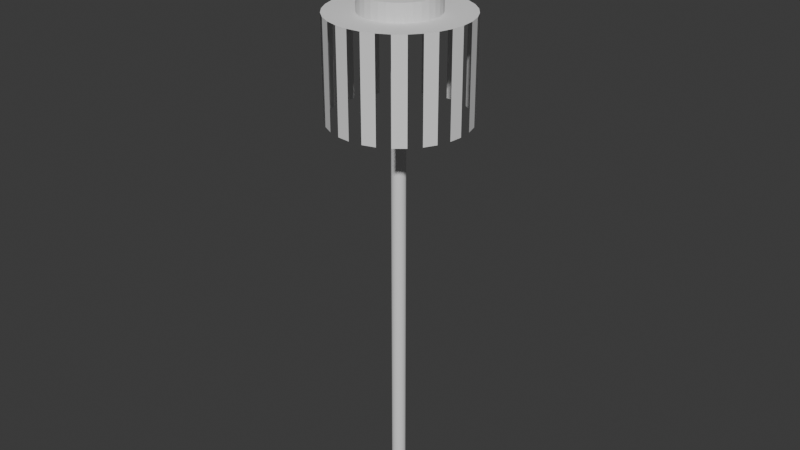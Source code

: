 # Source: tug.blend  (saved by Blender 4.3.34; exported with 4.5.12 LTS)
import bpy
from mathutils import Matrix  # noqa: F401  (used for matrix-valued properties, if any)

bpy.ops.wm.read_factory_settings(use_empty=True)
scene = bpy.context.scene
scene.name = 'Scene'

# ---- collections
col_collection = bpy.data.collections.new('Collection'); scene.collection.children.link(col_collection)

# ---- world
world_world = bpy.data.worlds.new('World'); scene.world = world_world
world_world.use_nodes = True; world_world.node_tree.nodes.clear()
_N = world_world.node_tree.nodes; _L = world_world.node_tree.links
n0 = _N.new('ShaderNodeOutputWorld'); n0.name = 'World Output'; n0.location = (300, 300)
n1 = _N.new('ShaderNodeBackground'); n1.name = 'Background'; n1.location = (10, 300)
n1.inputs[0].default_value = (0.05088, 0.05088, 0.05088, 1.0)
_L.new(n1.outputs[0], n0.inputs[0])
n0.is_active_output = True
world_world.color = (0.05088, 0.05088, 0.05088)
world_world.sun_shadow_jitter_overblur = 0.0

# ---- meshes
me_cylinder = bpy.data.meshes.new('Cylinder')
me_cylinder.from_pydata([(0.0, 1.0, -1.0), (0.0, 1.0, 1.0), (0.1951, 0.9808, -1.0), (0.1951, 0.9808, 1.0), (0.3827, 0.9239, -1.0), (0.3827, 0.9239, 1.0), (0.5556, 0.8315, -1.0), (0.5556, 0.8315, 1.0), (0.7071, 0.7071, -1.0), (0.7071, 0.7071, 1.0), (0.8315, 0.5556, -1.0), (0.8315, 0.5556, 1.0), (0.9239, 0.3827, -1.0), (0.9239, 0.3827, 1.0), (0.9808, 0.1951, -1.0), (0.9808, 0.1951, 1.0), (1.0, 0.0, -1.0), (1.0, 0.0, 1.0), (0.9808, -0.1951, -1.0), (0.9808, -0.1951, 1.0), (0.9239, -0.3827, -1.0), (0.9239, -0.3827, 1.0), (0.8315, -0.5556, -1.0), (0.8315, -0.5556, 1.0), (0.7071, -0.7071, -1.0), (0.7071, -0.7071, 1.0), (0.5556, -0.8315, -1.0), (0.5556, -0.8315, 1.0), (0.3827, -0.9239, -1.0), (0.3827, -0.9239, 1.0), (0.1951, -0.9808, -1.0), (0.1951, -0.9808, 1.0), (0.0, -1.0, -1.0), (0.0, -1.0, 1.0), (-0.1951, -0.9808, -1.0), (-0.1951, -0.9808, 1.0), (-0.3827, -0.9239, -1.0), (-0.3827, -0.9239, 1.0), (-0.5556, -0.8315, -1.0), (-0.5556, -0.8315, 1.0), (-0.7071, -0.7071, -1.0), (-0.7071, -0.7071, 1.0), (-0.8315, -0.5556, -1.0), (-0.8315, -0.5556, 1.0), (-0.9239, -0.3827, -1.0), (-0.9239, -0.3827, 1.0), (-0.9808, -0.1951, -1.0), (-0.9808, -0.1951, 1.0), (-1.0, 0.0, -1.0), (-1.0, 0.0, 1.0), (-0.9808, 0.1951, -1.0), (-0.9808, 0.1951, 1.0), (-0.9239, 0.3827, -1.0), (-0.9239, 0.3827, 1.0), (-0.8315, 0.5556, -1.0), (-0.8315, 0.5556, 1.0), (-0.7071, 0.7071, -1.0), (-0.7071, 0.7071, 1.0), (-0.5556, 0.8315, -1.0), (-0.5556, 0.8315, 1.0), (-0.3827, 0.9239, -1.0), (-0.3827, 0.9239, 1.0), (-0.1951, 0.9808, -1.0), (-0.1951, 0.9808, 1.0)], [], [(0, 1, 3, 2), (2, 3, 5, 4), (4, 5, 7, 6), (6, 7, 9, 8), (8, 9, 11, 10), (10, 11, 13, 12), (12, 13, 15, 14), (14, 15, 17, 16), (16, 17, 19, 18), (18, 19, 21, 20), (20, 21, 23, 22), (22, 23, 25, 24), (24, 25, 27, 26), (26, 27, 29, 28), (28, 29, 31, 30), (30, 31, 33, 32), (32, 33, 35, 34), (34, 35, 37, 36), (36, 37, 39, 38), (38, 39, 41, 40), (40, 41, 43, 42), (42, 43, 45, 44), (44, 45, 47, 46), (46, 47, 49, 48), (48, 49, 51, 50), (50, 51, 53, 52), (52, 53, 55, 54), (54, 55, 57, 56), (56, 57, 59, 58), (58, 59, 61, 60), (3, 1, 63, 61, 59, 57, 55, 53, 51, 49, 47, 45, 43, 41, 39, 37, 35, 33, 31, 29, 27, 25, 23, 21, 19, 17, 15, 13, 11, 9, 7, 5), (60, 61, 63, 62), (62, 63, 1, 0), (0, 2, 4, 6, 8, 10, 12, 14, 16, 18, 20, 22, 24, 26, 28, 30, 32, 34, 36, 38, 40, 42, 44, 46, 48, 50, 52, 54, 56, 58, 60, 62)])
_uv = me_cylinder.uv_layers.new(name='UVMap')
_uv.uv.foreach_set('vector', [1.0, 0.5, 1.0, 1.0, 0.9688, 1.0, 0.9688, 0.5, 0.9688, 0.5, 0.9688, 1.0, 0.9375, 1.0, 0.9375, 0.5, 0.9375, 0.5, 0.9375, 1.0, 0.9062, 1.0, 0.9062, 0.5, 0.9062, 0.5, 0.9062, 1.0, 0.875, 1.0, 0.875, 0.5, 0.875, 0.5, 0.875, 1.0, 0.8438, 1.0, 0.8438, 0.5, 0.8438, 0.5, 0.8438, 1.0, 0.8125, 1.0, 0.8125, 0.5, 0.8125, 0.5, 0.8125, 1.0, 0.7812, 1.0, 0.7812, 0.5, 0.7812, 0.5, 0.7812, 1.0, 0.75, 1.0, 0.75, 0.5, 0.75, 0.5, 0.75, 1.0, 0.7188, 1.0, 0.7188, 0.5, 0.7188, 0.5, 0.7188, 1.0, 0.6875, 1.0, 0.6875, 0.5, 0.6875, 0.5, 0.6875, 1.0, 0.6562, 1.0, 0.6562, 0.5, 0.6562, 0.5, 0.6562, 1.0, 0.625, 1.0, 0.625, 0.5, 0.625, 0.5, 0.625, 1.0, 0.5938, 1.0, 0.5938, 0.5, 0.5938, 0.5, 0.5938, 1.0, 0.5625, 1.0, 0.5625, 0.5, 0.5625, 0.5, 0.5625, 1.0, 0.5312, 1.0, 0.5312, 0.5, 0.5312, 0.5, 0.5312, 1.0, 0.5, 1.0, 0.5, 0.5, 0.5, 0.5, 0.5, 1.0, 0.4688, 1.0, 0.4688, 0.5, 0.4688, 0.5, 0.4688, 1.0, 0.4375, 1.0, 0.4375, 0.5, 0.4375, 0.5, 0.4375, 1.0, 0.4062, 1.0, 0.4062, 0.5, 0.4062, 0.5, 0.4062, 1.0, 0.375, 1.0, 0.375, 0.5, 0.375, 0.5, 0.375, 1.0, 0.3438, 1.0, 0.3438, 0.5, 0.3438, 0.5, 0.3438, 1.0, 0.3125, 1.0, 0.3125, 0.5, 0.3125, 0.5, 0.3125, 1.0, 0.2812, 1.0, 0.2812, 0.5, 0.2812, 0.5, 0.2812, 1.0, 0.25, 1.0, 0.25, 0.5, 0.25, 0.5, 0.25, 1.0, 0.2188, 1.0, 0.2188, 0.5, 0.2188, 0.5, 0.2188, 1.0, 0.1875, 1.0, 0.1875, 0.5, 0.1875, 0.5, 0.1875, 1.0, 0.1562, 1.0, 0.1562, 0.5, 0.1562, 0.5, 0.1562, 1.0, 0.125, 1.0, 0.125, 0.5, 0.125, 0.5, 0.125, 1.0, 0.09375, 1.0, 0.09375, 0.5, 0.09375, 0.5, 0.09375, 1.0, 0.0625, 1.0, 0.0625, 0.5, 0.2968, 0.4854, 0.25, 0.49, 0.2032, 0.4854, 0.1582, 0.4717, 0.1167, 0.4496, 0.08029, 0.4197, 0.05045, 0.3833, 0.02827, 0.3418, 0.01461, 0.2968, 0.01, 0.25, 0.01461, 0.2032, 0.02827, 0.1582, 0.05045, 0.1167, 0.08029, 0.08029, 0.1167, 0.05045, 0.1582, 0.02827, 0.2032, 0.01461, 0.25, 0.01, 0.2968, 0.01461, 0.3418, 0.02827, 0.3833, 0.05045, 0.4197, 0.08029, 0.4496, 0.1167, 0.4717, 0.1582, 0.4854, 0.2032, 0.49, 0.25, 0.4854, 0.2968, 0.4717, 0.3418, 0.4496, 0.3833, 0.4197, 0.4197, 0.3833, 0.4496, 0.3418, 0.4717, 0.0625, 0.5, 0.0625, 1.0, 0.03125, 1.0, 0.03125, 0.5, 0.03125, 0.5, 0.03125, 1.0, 0.0, 1.0, 0.0, 0.5, 0.75, 0.49, 0.7968, 0.4854, 0.8418, 0.4717, 0.8833, 0.4496, 0.9197, 0.4197, 0.9496, 0.3833, 0.9717, 0.3418, 0.9854, 0.2968, 0.99, 0.25, 0.9854, 0.2032, 0.9717, 0.1582, 0.9496, 0.1167, 0.9197, 0.08029, 0.8833, 0.05045, 0.8418, 0.02827, 0.7968, 0.01461, 0.75, 0.01, 0.7032, 0.01461, 0.6582, 0.02827, 0.6167, 0.05045, 0.5803, 0.08029, 0.5504, 0.1167, 0.5283, 0.1582, 0.5146, 0.2032, 0.51, 0.25, 0.5146, 0.2968, 0.5283, 0.3418, 0.5504, 0.3833, 0.5803, 0.4197, 0.6167, 0.4496, 0.6582, 0.4717, 0.7032, 0.4854])
me_cylinder.update()
me_cylinder_001 = bpy.data.meshes.new('Cylinder.001')
me_cylinder_001.from_pydata([(0.0, 1.0, -1.0), (0.0, 1.0, 1.0), (0.1951, 0.9808, -1.0), (0.1951, 0.9808, 1.0), (0.3827, 0.9239, -1.0), (0.3827, 0.9239, 1.0), (0.5556, 0.8315, -1.0), (0.5556, 0.8315, 1.0), (0.7071, 0.7071, -1.0), (0.7071, 0.7071, 1.0), (0.8315, 0.5556, -1.0), (0.8315, 0.5556, 1.0), (0.9239, 0.3827, -1.0), (0.9239, 0.3827, 1.0), (0.9808, 0.1951, -1.0), (0.9808, 0.1951, 1.0), (1.0, 0.0, -1.0), (1.0, 0.0, 1.0), (0.9808, -0.1951, -1.0), (0.9808, -0.1951, 1.0), (0.9239, -0.3827, -1.0), (0.9239, -0.3827, 1.0), (0.8315, -0.5556, -1.0), (0.8315, -0.5556, 1.0), (0.7071, -0.7071, -1.0), (0.7071, -0.7071, 1.0), (0.5556, -0.8315, -1.0), (0.5556, -0.8315, 1.0), (0.3827, -0.9239, -1.0), (0.3827, -0.9239, 1.0), (0.1951, -0.9808, -1.0), (0.1951, -0.9808, 1.0), (0.0, -1.0, -1.0), (0.0, -1.0, 1.0), (-0.1951, -0.9808, -1.0), (-0.1951, -0.9808, 1.0), (-0.3827, -0.9239, -1.0), (-0.3827, -0.9239, 1.0), (-0.5556, -0.8315, -1.0), (-0.5556, -0.8315, 1.0), (-0.7071, -0.7071, -1.0), (-0.7071, -0.7071, 1.0), (-0.8315, -0.5556, -1.0), (-0.8315, -0.5556, 1.0), (-0.9239, -0.3827, -1.0), (-0.9239, -0.3827, 1.0), (-0.9808, -0.1951, -1.0), (-0.9808, -0.1951, 1.0), (-1.0, 0.0, -1.0), (-1.0, 0.0, 1.0), (-0.9808, 0.1951, -1.0), (-0.9808, 0.1951, 1.0), (-0.9239, 0.3827, -1.0), (-0.9239, 0.3827, 1.0), (-0.8315, 0.5556, -1.0), (-0.8315, 0.5556, 1.0), (-0.7071, 0.7071, -1.0), (-0.7071, 0.7071, 1.0), (-0.5556, 0.8315, -1.0), (-0.5556, 0.8315, 1.0), (-0.3827, 0.9239, -1.0), (-0.3827, 0.9239, 1.0), (-0.1951, 0.9808, -1.0), (-0.1951, 0.9808, 1.0)], [], [(0, 1, 3, 2), (2, 3, 5, 4), (4, 5, 7, 6), (6, 7, 9, 8), (8, 9, 11, 10), (10, 11, 13, 12), (12, 13, 15, 14), (14, 15, 17, 16), (16, 17, 19, 18), (18, 19, 21, 20), (20, 21, 23, 22), (22, 23, 25, 24), (24, 25, 27, 26), (26, 27, 29, 28), (28, 29, 31, 30), (30, 31, 33, 32), (32, 33, 35, 34), (34, 35, 37, 36), (36, 37, 39, 38), (38, 39, 41, 40), (40, 41, 43, 42), (42, 43, 45, 44), (44, 45, 47, 46), (46, 47, 49, 48), (48, 49, 51, 50), (50, 51, 53, 52), (52, 53, 55, 54), (54, 55, 57, 56), (56, 57, 59, 58), (58, 59, 61, 60), (3, 1, 63, 61, 59, 57, 55, 53, 51, 49, 47, 45, 43, 41, 39, 37, 35, 33, 31, 29, 27, 25, 23, 21, 19, 17, 15, 13, 11, 9, 7, 5), (60, 61, 63, 62), (62, 63, 1, 0), (0, 2, 4, 6, 8, 10, 12, 14, 16, 18, 20, 22, 24, 26, 28, 30, 32, 34, 36, 38, 40, 42, 44, 46, 48, 50, 52, 54, 56, 58, 60, 62)])
_uv = me_cylinder_001.uv_layers.new(name='UVMap')
_uv.uv.foreach_set('vector', [1.0, 0.5, 1.0, 1.0, 0.9688, 1.0, 0.9688, 0.5, 0.9688, 0.5, 0.9688, 1.0, 0.9375, 1.0, 0.9375, 0.5, 0.9375, 0.5, 0.9375, 1.0, 0.9062, 1.0, 0.9062, 0.5, 0.9062, 0.5, 0.9062, 1.0, 0.875, 1.0, 0.875, 0.5, 0.875, 0.5, 0.875, 1.0, 0.8438, 1.0, 0.8438, 0.5, 0.8438, 0.5, 0.8438, 1.0, 0.8125, 1.0, 0.8125, 0.5, 0.8125, 0.5, 0.8125, 1.0, 0.7812, 1.0, 0.7812, 0.5, 0.7812, 0.5, 0.7812, 1.0, 0.75, 1.0, 0.75, 0.5, 0.75, 0.5, 0.75, 1.0, 0.7188, 1.0, 0.7188, 0.5, 0.7188, 0.5, 0.7188, 1.0, 0.6875, 1.0, 0.6875, 0.5, 0.6875, 0.5, 0.6875, 1.0, 0.6562, 1.0, 0.6562, 0.5, 0.6562, 0.5, 0.6562, 1.0, 0.625, 1.0, 0.625, 0.5, 0.625, 0.5, 0.625, 1.0, 0.5938, 1.0, 0.5938, 0.5, 0.5938, 0.5, 0.5938, 1.0, 0.5625, 1.0, 0.5625, 0.5, 0.5625, 0.5, 0.5625, 1.0, 0.5312, 1.0, 0.5312, 0.5, 0.5312, 0.5, 0.5312, 1.0, 0.5, 1.0, 0.5, 0.5, 0.5, 0.5, 0.5, 1.0, 0.4688, 1.0, 0.4688, 0.5, 0.4688, 0.5, 0.4688, 1.0, 0.4375, 1.0, 0.4375, 0.5, 0.4375, 0.5, 0.4375, 1.0, 0.4062, 1.0, 0.4062, 0.5, 0.4062, 0.5, 0.4062, 1.0, 0.375, 1.0, 0.375, 0.5, 0.375, 0.5, 0.375, 1.0, 0.3438, 1.0, 0.3438, 0.5, 0.3438, 0.5, 0.3438, 1.0, 0.3125, 1.0, 0.3125, 0.5, 0.3125, 0.5, 0.3125, 1.0, 0.2812, 1.0, 0.2812, 0.5, 0.2812, 0.5, 0.2812, 1.0, 0.25, 1.0, 0.25, 0.5, 0.25, 0.5, 0.25, 1.0, 0.2188, 1.0, 0.2188, 0.5, 0.2188, 0.5, 0.2188, 1.0, 0.1875, 1.0, 0.1875, 0.5, 0.1875, 0.5, 0.1875, 1.0, 0.1562, 1.0, 0.1562, 0.5, 0.1562, 0.5, 0.1562, 1.0, 0.125, 1.0, 0.125, 0.5, 0.125, 0.5, 0.125, 1.0, 0.09375, 1.0, 0.09375, 0.5, 0.09375, 0.5, 0.09375, 1.0, 0.0625, 1.0, 0.0625, 0.5, 0.2968, 0.4854, 0.25, 0.49, 0.2032, 0.4854, 0.1582, 0.4717, 0.1167, 0.4496, 0.08029, 0.4197, 0.05045, 0.3833, 0.02827, 0.3418, 0.01461, 0.2968, 0.01, 0.25, 0.01461, 0.2032, 0.02827, 0.1582, 0.05045, 0.1167, 0.08029, 0.08029, 0.1167, 0.05045, 0.1582, 0.02827, 0.2032, 0.01461, 0.25, 0.01, 0.2968, 0.01461, 0.3418, 0.02827, 0.3833, 0.05045, 0.4197, 0.08029, 0.4496, 0.1167, 0.4717, 0.1582, 0.4854, 0.2032, 0.49, 0.25, 0.4854, 0.2968, 0.4717, 0.3418, 0.4496, 0.3833, 0.4197, 0.4197, 0.3833, 0.4496, 0.3418, 0.4717, 0.0625, 0.5, 0.0625, 1.0, 0.03125, 1.0, 0.03125, 0.5, 0.03125, 0.5, 0.03125, 1.0, 0.0, 1.0, 0.0, 0.5, 0.75, 0.49, 0.7968, 0.4854, 0.8418, 0.4717, 0.8833, 0.4496, 0.9197, 0.4197, 0.9496, 0.3833, 0.9717, 0.3418, 0.9854, 0.2968, 0.99, 0.25, 0.9854, 0.2032, 0.9717, 0.1582, 0.9496, 0.1167, 0.9197, 0.08029, 0.8833, 0.05045, 0.8418, 0.02827, 0.7968, 0.01461, 0.75, 0.01, 0.7032, 0.01461, 0.6582, 0.02827, 0.6167, 0.05045, 0.5803, 0.08029, 0.5504, 0.1167, 0.5283, 0.1582, 0.5146, 0.2032, 0.51, 0.25, 0.5146, 0.2968, 0.5283, 0.3418, 0.5504, 0.3833, 0.5803, 0.4197, 0.6167, 0.4496, 0.6582, 0.4717, 0.7032, 0.4854])
me_cylinder_001.update()
me_plane = bpy.data.meshes.new('Plane')
me_plane.from_pydata([(-0.07629, 1.987, -9.456e-08), (0.008617, 1.981, -9.456e-08), (0.03873, 2.074, -9.456e-08), (0.009473, 2.075, -9.456e-08), (0.02728, 2.274, -9.456e-08), (0.01838, 2.276, -9.456e-08), (0.02092, 2.387, -9.456e-08), (0.1596, 2.385, -9.456e-08), (0.2524, 2.414, -9.456e-08), (0.3147, 2.47, -9.456e-08), (0.3389, 2.523, -9.456e-08), (0.3328, 2.606, -9.456e-08), (0.2916, 2.716, -9.456e-08), (0.2718, 2.764, -9.456e-08), (0.252, 2.847, -9.456e-08), (0.252, 2.911, -9.456e-08), (0.3114, 3.006, -9.456e-08), (0.2652, 3.01, -9.456e-08), (0.2015, 2.957, -9.456e-08), (0.1751, 2.909, -9.456e-08), (0.1663, 2.85, -9.456e-08), (0.1817, 2.76, -9.456e-08), (0.2147, 2.661, -9.456e-08), (0.2476, 2.573, -9.456e-08), (0.2498, 2.544, -9.456e-08), (0.2235, 2.52, -9.456e-08), (0.1795, 2.505, -9.456e-08), (0.107, 2.496, -9.456e-08), (0.03663, 2.498, -9.456e-08), (0.08279, 3.054, -9.456e-08), (0.01157, 3.228, -9.456e-08), (-0.07283, 3.075, -9.456e-08), (-0.06228, 2.505, -9.456e-08), (-0.1685, 2.518, -9.456e-08), (-0.2491, 2.549, -9.456e-08), (-0.2729, 2.586, -9.456e-08), (-0.2711, 2.632, -9.456e-08), (-0.1978, 2.775, -9.456e-08), (-0.1722, 2.872, -9.456e-08), (-0.1758, 2.929, -9.456e-08), (-0.196, 2.978, -9.456e-08), (-0.2465, 3.048, -9.456e-08), (-0.3191, 3.079, -9.456e-08), (-0.2685, 2.982, -9.456e-08), (-0.2575, 2.868, -9.456e-08), (-0.2993, 2.785, -9.456e-08), (-0.363, 2.668, -9.456e-08), (-0.3718, 2.591, -9.456e-08), (-0.3586, 2.519, -9.456e-08), (-0.3015, 2.459, -9.456e-08), (-0.2114, 2.418, -9.456e-08), (-0.05751, 2.396, -9.456e-08), (-0.06631, 2.281, -9.456e-08), (-0.09378, 2.083, -9.456e-08), (-0.07088, 2.081, -9.456e-08), (-0.07629, 1.987, -0.1445), (0.008617, 1.981, -0.1445), (0.03873, 2.074, -0.1445), (0.009473, 2.075, -0.1445), (0.02728, 2.274, -0.1445), (0.01838, 2.276, -0.1445), (0.02092, 2.387, -0.1445), (0.1596, 2.385, -0.1445), (0.2524, 2.414, -0.1445), (0.3147, 2.47, -0.1445), (0.3389, 2.523, -0.1445), (0.3328, 2.606, -0.1445), (0.2916, 2.716, -0.1445), (0.2718, 2.764, -0.1445), (0.252, 2.847, -0.1445), (0.252, 2.911, -0.1445), (0.3114, 3.006, -0.1445), (0.2652, 3.01, -0.1445), (0.2015, 2.957, -0.1445), (0.1751, 2.909, -0.1445), (0.1663, 2.85, -0.1445), (0.1817, 2.76, -0.1445), (0.2147, 2.661, -0.1445), (0.2476, 2.573, -0.1445), (0.2498, 2.544, -0.1445), (0.2235, 2.52, -0.1445), (0.1795, 2.505, -0.1445), (0.107, 2.496, -0.1445), (0.03663, 2.498, -0.1445), (0.08279, 3.054, -0.1445), (0.01157, 3.228, -0.1445), (-0.07283, 3.075, -0.1445), (-0.06228, 2.505, -0.1445), (-0.1685, 2.518, -0.1445), (-0.2491, 2.549, -0.1445), (-0.2729, 2.586, -0.1445), (-0.2711, 2.632, -0.1445), (-0.1978, 2.775, -0.1445), (-0.1722, 2.872, -0.1445), (-0.1758, 2.929, -0.1445), (-0.196, 2.978, -0.1445), (-0.2465, 3.048, -0.1445), (-0.3191, 3.079, -0.1445), (-0.2685, 2.982, -0.1445), (-0.2575, 2.868, -0.1445), (-0.2993, 2.785, -0.1445), (-0.363, 2.668, -0.1445), (-0.3718, 2.591, -0.1445), (-0.3586, 2.519, -0.1445), (-0.3015, 2.459, -0.1445), (-0.2114, 2.418, -0.1445), (-0.05751, 2.396, -0.1445), (-0.06631, 2.281, -0.1445), (-0.09378, 2.083, -0.1445), (-0.07088, 2.081, -0.1445)], [], [(2, 4, 5, 6, 7, 8, 9, 10, 11, 12, 13, 14, 15, 16, 17, 18, 19, 20, 21, 22, 23, 24, 25, 26, 27, 28, 29, 30, 31, 32, 33, 34, 35, 36, 37, 38, 39, 40, 41, 42, 43, 44, 45, 46, 47, 48, 49, 50, 51, 52, 53, 54, 0, 1, 3), (57, 58, 56, 55, 109, 108, 107, 106, 105, 104, 103, 102, 101, 100, 99, 98, 97, 96, 95, 94, 93, 92, 91, 90, 89, 88, 87, 86, 85, 84, 83, 82, 81, 80, 79, 78, 77, 76, 75, 74, 73, 72, 71, 70, 69, 68, 67, 66, 65, 64, 63, 62, 61, 60, 59), (54, 53, 108, 109), (28, 27, 82, 83), (1, 0, 55, 56), (0, 54, 109, 55), (29, 28, 83, 84), (3, 1, 56, 58), (30, 29, 84, 85), (2, 3, 58, 57), (31, 30, 85, 86), (5, 4, 59, 60), (32, 31, 86, 87), (6, 5, 60, 61), (33, 32, 87, 88), (7, 6, 61, 62), (34, 33, 88, 89), (8, 7, 62, 63), (35, 34, 89, 90), (9, 8, 63, 64), (36, 35, 90, 91), (10, 9, 64, 65), (37, 36, 91, 92), (11, 10, 65, 66), (38, 37, 92, 93), (12, 11, 66, 67), (39, 38, 93, 94), (13, 12, 67, 68), (40, 39, 94, 95), (14, 13, 68, 69), (41, 40, 95, 96), (15, 14, 69, 70), (42, 41, 96, 97), (16, 15, 70, 71), (43, 42, 97, 98), (17, 16, 71, 72), (44, 43, 98, 99), (18, 17, 72, 73), (45, 44, 99, 100), (19, 18, 73, 74), (46, 45, 100, 101), (20, 19, 74, 75), (47, 46, 101, 102), (21, 20, 75, 76), (48, 47, 102, 103), (22, 21, 76, 77), (49, 48, 103, 104), (23, 22, 77, 78), (50, 49, 104, 105), (24, 23, 78, 79), (51, 50, 105, 106), (25, 24, 79, 80), (52, 51, 106, 107), (26, 25, 80, 81), (53, 52, 107, 108), (27, 26, 81, 82), (4, 2, 57, 59)])
_uv = me_plane.uv_layers.new(name='UVMap')
_uv.uv.foreach_set('vector', [0.0, 0.0, 0.0, 0.0, 0.0, 0.0, 0.0, 0.0, 0.0, 0.0, 0.0, 0.0, 0.0, 0.0, 0.0, 0.0, 0.0, 0.0, 0.0, 0.0, 0.0, 0.0, 0.0, 0.0, 0.0, 0.0, 0.0, 0.0, 0.0, 0.0, 0.0, 0.0, 0.0, 0.0, 0.0, 0.0, 0.0, 0.0, 0.0, 0.0, 0.0, 0.0, 0.0, 0.0, 0.0, 0.0, 0.0, 0.0, 0.0, 0.0, 0.0, 0.0, 0.0, 0.0, 0.0, 0.0, 0.0, 0.0, 0.0, 0.0, 0.0, 0.0, 0.0, 0.0, 0.0, 0.0, 0.0, 0.0, 0.0, 0.0, 0.0, 0.0, 0.0, 0.0, 0.0, 0.0, 0.0, 0.0, 0.0, 0.0, 0.0, 0.0, 0.0, 0.0, 0.0, 0.0, 0.0, 0.0, 0.0, 0.0, 0.0, 0.0, 0.0, 0.0, 0.0, 0.0, 0.0, 0.0, 0.0, 0.0, 0.0, 0.0, 0.0, 0.0, 0.0, 0.0, 0.0, 0.0, 0.0, 0.0, 0.0, 0.0, 0.0, 0.0, 0.0, 0.0, 0.0, 0.0, 0.0, 0.0, 0.0, 0.0, 0.0, 0.0, 0.0, 0.0, 0.0, 0.0, 0.0, 0.0, 0.0, 0.0, 0.0, 0.0, 0.0, 0.0, 0.0, 0.0, 0.0, 0.0, 0.0, 0.0, 0.0, 0.0, 0.0, 0.0, 0.0, 0.0, 0.0, 0.0, 0.0, 0.0, 0.0, 0.0, 0.0, 0.0, 0.0, 0.0, 0.0, 0.0, 0.0, 0.0, 0.0, 0.0, 0.0, 0.0, 0.0, 0.0, 0.0, 0.0, 0.0, 0.0, 0.0, 0.0, 0.0, 0.0, 0.0, 0.0, 0.0, 0.0, 0.0, 0.0, 0.0, 0.0, 0.0, 0.0, 0.0, 0.0, 0.0, 0.0, 0.0, 0.0, 0.0, 0.0, 0.0, 0.0, 0.0, 0.0, 0.0, 0.0, 0.0, 0.0, 0.0, 0.0, 0.0, 0.0, 0.0, 0.0, 0.0, 0.0, 0.0, 0.0, 0.0, 0.0, 0.0, 0.0, 0.0, 0.0, 0.0, 0.0, 0.0, 0.0, 0.0, 0.0, 0.0, 0.0, 0.0, 0.0, 0.0, 0.0, 0.0, 0.0, 0.0, 0.0, 0.0, 0.0, 0.0, 0.0, 0.0, 0.0, 0.0, 0.0, 0.0, 0.0, 0.0, 0.0, 0.0, 0.0, 0.0, 0.0, 0.0, 0.0, 0.0, 0.0, 0.0, 0.0, 0.0, 0.0, 0.0, 0.0, 0.0, 0.0, 0.0, 0.0, 0.0, 0.0, 0.0, 0.0, 0.0, 0.0, 0.0, 0.0, 0.0, 0.0, 0.0, 0.0, 0.0, 0.0, 0.0, 0.0, 0.0, 0.0, 0.0, 0.0, 0.0, 0.0, 0.0, 0.0, 0.0, 0.0, 0.0, 0.0, 0.0, 0.0, 0.0, 0.0, 0.0, 0.0, 0.0, 0.0, 0.0, 0.0, 0.0, 0.0, 0.0, 0.0, 0.0, 0.0, 0.0, 0.0, 0.0, 0.0, 0.0, 0.0, 0.0, 0.0, 0.0, 0.0, 0.0, 0.0, 0.0, 0.0, 0.0, 0.0, 0.0, 0.0, 0.0, 0.0, 0.0, 0.0, 0.0, 0.0, 0.0, 0.0, 0.0, 0.0, 0.0, 0.0, 0.0, 0.0, 0.0, 0.0, 0.0, 0.0, 0.0, 0.0, 0.0, 0.0, 0.0, 0.0, 0.0, 0.0, 0.0, 0.0, 0.0, 0.0, 0.0, 0.0, 0.0, 0.0, 0.0, 0.0, 0.0, 0.0, 0.0, 0.0, 0.0, 0.0, 0.0, 0.0, 0.0, 0.0, 0.0, 0.0, 0.0, 0.0, 0.0, 0.0, 0.0, 0.0, 0.0, 0.0, 0.0, 0.0, 0.0, 0.0, 0.0, 0.0, 0.0, 0.0, 0.0, 0.0, 0.0, 0.0, 0.0, 0.0, 0.0, 0.0, 0.0, 0.0, 0.0, 0.0, 0.0, 0.0, 0.0, 0.0, 0.0, 0.0, 0.0, 0.0, 0.0, 0.0, 0.0, 0.0, 0.0, 0.0, 0.0, 0.0, 0.0, 0.0, 0.0, 0.0, 0.0, 0.0, 0.0, 0.0, 0.0, 0.0, 0.0, 0.0, 0.0, 0.0, 0.0, 0.0, 0.0, 0.0, 0.0, 0.0, 0.0, 0.0, 0.0, 0.0, 0.0, 0.0, 0.0, 0.0, 0.0, 0.0, 0.0, 0.0, 0.0, 0.0, 0.0, 0.0, 0.0, 0.0, 0.0, 0.0, 0.0, 0.0, 0.0, 0.0, 0.0, 0.0, 0.0, 0.0, 0.0, 0.0, 0.0, 0.0, 0.0, 0.0, 0.0, 0.0, 0.0, 0.0, 0.0, 0.0, 0.0, 0.0, 0.0, 0.0, 0.0, 0.0, 0.0, 0.0, 0.0, 0.0, 0.0, 0.0, 0.0, 0.0, 0.0, 0.0, 0.0, 0.0, 0.0, 0.0, 0.0, 0.0, 0.0, 0.0, 0.0, 0.0, 0.0, 0.0, 0.0, 0.0, 0.0, 0.0, 0.0, 0.0, 0.0, 0.0, 0.0, 0.0, 0.0, 0.0, 0.0, 0.0, 0.0, 0.0, 0.0, 0.0, 0.0, 0.0, 0.0, 0.0, 0.0, 0.0, 0.0, 0.0, 0.0, 0.0, 0.0, 0.0, 0.0, 0.0, 0.0, 0.0, 0.0, 0.0, 0.0, 0.0, 0.0, 0.0, 0.0, 0.0, 0.0, 0.0, 0.0, 0.0, 0.0, 0.0, 0.0, 0.0, 0.0, 0.0, 0.0, 0.0, 0.0, 0.0, 0.0, 0.0, 0.0, 0.0, 0.0, 0.0, 0.0, 0.0, 0.0, 0.0, 0.0, 0.0, 0.0, 0.0, 0.0, 0.0, 0.0, 0.0, 0.0, 0.0, 0.0, 0.0, 0.0, 0.0, 0.0, 0.0, 0.0, 0.0, 0.0, 0.0, 0.0, 0.0, 0.0, 0.0, 0.0, 0.0, 0.0, 0.0, 0.0, 0.0, 0.0, 0.0, 0.0, 0.0, 0.0, 0.0, 0.0, 0.0, 0.0, 0.0, 0.0, 0.0, 0.0, 0.0, 0.0, 0.0, 0.0, 0.0, 0.0, 0.0, 0.0, 0.0, 0.0, 0.0, 0.0, 0.0, 0.0, 0.0, 0.0, 0.0, 0.0, 0.0, 0.0, 0.0, 0.0, 0.0, 0.0, 0.0, 0.0, 0.0, 0.0, 0.0, 0.0, 0.0, 0.0, 0.0, 0.0, 0.0, 0.0, 0.0, 0.0, 0.0, 0.0, 0.0, 0.0, 0.0, 0.0, 0.0])
me_plane.update()
me_cylinder_002 = bpy.data.meshes.new('Cylinder.002')
me_cylinder_002.from_pydata([(0.0, 1.0, -1.0), (0.0, 1.0, 1.0), (0.1951, 0.9808, -1.0), (0.1951, 0.9808, 1.0), (0.3827, 0.9239, -1.0), (0.3827, 0.9239, 1.0), (0.5556, 0.8315, -1.0), (0.5556, 0.8315, 1.0), (0.7071, 0.7071, -1.0), (0.7071, 0.7071, 1.0), (0.8315, 0.5556, -1.0), (0.8315, 0.5556, 1.0), (0.9239, 0.3827, -1.0), (0.9239, 0.3827, 1.0), (0.9808, 0.1951, -1.0), (0.9808, 0.1951, 1.0), (1.0, 0.0, -1.0), (1.0, 0.0, 1.0), (0.9808, -0.1951, -1.0), (0.9808, -0.1951, 1.0), (0.9239, -0.3827, -1.0), (0.9239, -0.3827, 1.0), (0.8315, -0.5556, -1.0), (0.8315, -0.5556, 1.0), (0.7071, -0.7071, -1.0), (0.7071, -0.7071, 1.0), (0.5556, -0.8315, -1.0), (0.5556, -0.8315, 1.0), (0.3827, -0.9239, -1.0), (0.3827, -0.9239, 1.0), (0.1951, -0.9808, -1.0), (0.1951, -0.9808, 1.0), (0.0, -1.0, -1.0), (0.0, -1.0, 1.0), (-0.1951, -0.9808, -1.0), (-0.1951, -0.9808, 1.0), (-0.3827, -0.9239, -1.0), (-0.3827, -0.9239, 1.0), (-0.5556, -0.8315, -1.0), (-0.5556, -0.8315, 1.0), (-0.7071, -0.7071, -1.0), (-0.7071, -0.7071, 1.0), (-0.8315, -0.5556, -1.0), (-0.8315, -0.5556, 1.0), (-0.9239, -0.3827, -1.0), (-0.9239, -0.3827, 1.0), (-0.9808, -0.1951, -1.0), (-0.9808, -0.1951, 1.0), (-1.0, 0.0, -1.0), (-1.0, 0.0, 1.0), (-0.9808, 0.1951, -1.0), (-0.9808, 0.1951, 1.0), (-0.9239, 0.3827, -1.0), (-0.9239, 0.3827, 1.0), (-0.8315, 0.5556, -1.0), (-0.8315, 0.5556, 1.0), (-0.7071, 0.7071, -1.0), (-0.7071, 0.7071, 1.0), (-0.5556, 0.8315, -1.0), (-0.5556, 0.8315, 1.0), (-0.3827, 0.9239, -1.0), (-0.3827, 0.9239, 1.0), (-0.1951, 0.9808, -1.0), (-0.1951, 0.9808, 1.0)], [], [(0, 1, 3, 2), (4, 5, 7, 6), (8, 9, 11, 10), (12, 13, 15, 14), (16, 17, 19, 18), (20, 21, 23, 22), (24, 25, 27, 26), (28, 29, 31, 30), (32, 33, 35, 34), (36, 37, 39, 38), (40, 41, 43, 42), (44, 45, 47, 46), (48, 49, 51, 50), (52, 53, 55, 54), (56, 57, 59, 58), (3, 1, 63, 61, 59, 57, 55, 53, 51, 49, 47, 45, 43, 41, 39, 37, 35, 33, 31, 29, 27, 25, 23, 21, 19, 17, 15, 13, 11, 9, 7, 5), (60, 61, 63, 62)])
_uv = me_cylinder_002.uv_layers.new(name='UVMap')
_uv.uv.foreach_set('vector', [1.0, 0.5, 1.0, 1.0, 0.9688, 1.0, 0.9688, 0.5, 0.9375, 0.5, 0.9375, 1.0, 0.9062, 1.0, 0.9062, 0.5, 0.875, 0.5, 0.875, 1.0, 0.8438, 1.0, 0.8438, 0.5, 0.8125, 0.5, 0.8125, 1.0, 0.7812, 1.0, 0.7812, 0.5, 0.75, 0.5, 0.75, 1.0, 0.7188, 1.0, 0.7188, 0.5, 0.6875, 0.5, 0.6875, 1.0, 0.6562, 1.0, 0.6562, 0.5, 0.625, 0.5, 0.625, 1.0, 0.5938, 1.0, 0.5938, 0.5, 0.5625, 0.5, 0.5625, 1.0, 0.5312, 1.0, 0.5312, 0.5, 0.5, 0.5, 0.5, 1.0, 0.4688, 1.0, 0.4688, 0.5, 0.4375, 0.5, 0.4375, 1.0, 0.4062, 1.0, 0.4062, 0.5, 0.375, 0.5, 0.375, 1.0, 0.3438, 1.0, 0.3438, 0.5, 0.3125, 0.5, 0.3125, 1.0, 0.2812, 1.0, 0.2812, 0.5, 0.25, 0.5, 0.25, 1.0, 0.2188, 1.0, 0.2188, 0.5, 0.1875, 0.5, 0.1875, 1.0, 0.1562, 1.0, 0.1562, 0.5, 0.125, 0.5, 0.125, 1.0, 0.09375, 1.0, 0.09375, 0.5, 0.2968, 0.4854, 0.25, 0.49, 0.2032, 0.4854, 0.1582, 0.4717, 0.1167, 0.4496, 0.08029, 0.4197, 0.05045, 0.3833, 0.02827, 0.3418, 0.01461, 0.2968, 0.01, 0.25, 0.01461, 0.2032, 0.02827, 0.1582, 0.05045, 0.1167, 0.08029, 0.08029, 0.1167, 0.05045, 0.1582, 0.02827, 0.2032, 0.01461, 0.25, 0.01, 0.2968, 0.01461, 0.3418, 0.02827, 0.3833, 0.05045, 0.4197, 0.08029, 0.4496, 0.1167, 0.4717, 0.1582, 0.4854, 0.2032, 0.49, 0.25, 0.4854, 0.2968, 0.4717, 0.3418, 0.4496, 0.3833, 0.4197, 0.4197, 0.3833, 0.4496, 0.3418, 0.4717, 0.0625, 0.5, 0.0625, 1.0, 0.03125, 1.0, 0.03125, 0.5])
me_cylinder_002.update()

# ---- objects
ob_cylinder = bpy.data.objects.new('Cylinder', me_cylinder)
ob_cylinder_001 = bpy.data.objects.new('Cylinder.001', me_cylinder_001)
ob_plane = bpy.data.objects.new('Plane', me_plane)
ob_cylinder_002 = bpy.data.objects.new('Cylinder.002', me_cylinder_002)

# ---- transforms, parenting, visibility, modifiers, constraints
ob_cylinder.location = (-0.02391, 0.0, -0.09132)
ob_cylinder.scale = (0.1022, 0.1022, 3.762)
ob_cylinder_001.location = (0.0, 0.0, 3.769)
ob_cylinder_001.scale = (0.5599, 0.5599, 0.1366)
ob_plane.location = (0.08475, -0.0725, 1.883)
ob_plane.rotation_euler = (1.571, -0.02953, 0.0)
ob_cylinder_002.location = (0.0, 0.0, 2.923)
ob_cylinder_002.scale = (1.0, 1.0, 0.7264)

# ---- collection membership
col_collection.objects.link(ob_cylinder)
col_collection.objects.link(ob_cylinder_001)
col_collection.objects.link(ob_plane)
col_collection.objects.link(ob_cylinder_002)

# ---- scene / render settings (as saved in the file)
scene.frame_start = 1; scene.frame_end = 250; scene.frame_set(1)
scene.render.engine = 'BLENDER_EEVEE_NEXT'
bpy.context.view_layer.update()

# ---- added for rendering (the .blend has no active camera and no usable light): camera, sun
cam_auto = bpy.data.cameras.new('AutoCamera')
cam_auto.lens = 50.0
cam_auto.sensor_width = 36.0
cam_auto.clip_end = 1000.0
ob_auto_camera = bpy.data.objects.new('AutoCamera', cam_auto)
scene.collection.objects.link(ob_auto_camera)
ob_auto_camera.location = (8.70405, -10.4449, 7.59634)
ob_auto_camera.rotation_euler = (1.09748, -7.21219e-08, 0.694738)
scene.camera = ob_auto_camera
light_auto_sun = bpy.data.lights.new('AutoSun', 'SUN')
light_auto_sun.energy = 3.0
light_auto_sun.angle = 0.0523599
ob_auto_sun = bpy.data.objects.new('AutoSun', light_auto_sun)
scene.collection.objects.link(ob_auto_sun)
ob_auto_sun.rotation_euler = (0.872665, 0.174533, 0.523599)
bpy.context.view_layer.update()
